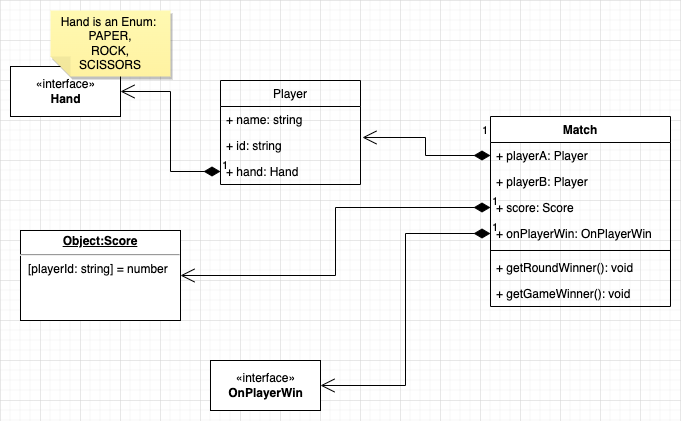

The diagram above was exported from draw.io. Its source (the exported page's mxGraphModel, read from the mxfile embedded in the PNG):
<mxGraphModel dx="786" dy="427" grid="1" gridSize="10" guides="1" tooltips="1" connect="1" arrows="1" fold="1" page="1" pageScale="1" pageWidth="850" pageHeight="1100" math="0" shadow="0">
  <root>
    <mxCell id="0" />
    <mxCell id="1" parent="0" />
    <mxCell id="xsu3ew-lIr4RjSt6aJ6X-3" value="Player" style="swimlane;fontStyle=0;childLayout=stackLayout;horizontal=1;startSize=26;fillColor=none;horizontalStack=0;resizeParent=1;resizeParentMax=0;resizeLast=0;collapsible=1;marginBottom=0;" vertex="1" parent="1">
      <mxGeometry x="260" y="200" width="140" height="104" as="geometry" />
    </mxCell>
    <mxCell id="xsu3ew-lIr4RjSt6aJ6X-4" value="+ name: string" style="text;strokeColor=none;fillColor=none;align=left;verticalAlign=top;spacingLeft=4;spacingRight=4;overflow=hidden;rotatable=0;points=[[0,0.5],[1,0.5]];portConstraint=eastwest;" vertex="1" parent="xsu3ew-lIr4RjSt6aJ6X-3">
      <mxGeometry y="26" width="140" height="26" as="geometry" />
    </mxCell>
    <mxCell id="xsu3ew-lIr4RjSt6aJ6X-5" value="+ id: string" style="text;strokeColor=none;fillColor=none;align=left;verticalAlign=top;spacingLeft=4;spacingRight=4;overflow=hidden;rotatable=0;points=[[0,0.5],[1,0.5]];portConstraint=eastwest;" vertex="1" parent="xsu3ew-lIr4RjSt6aJ6X-3">
      <mxGeometry y="52" width="140" height="26" as="geometry" />
    </mxCell>
    <mxCell id="xsu3ew-lIr4RjSt6aJ6X-6" value="+ hand: Hand" style="text;strokeColor=none;fillColor=none;align=left;verticalAlign=top;spacingLeft=4;spacingRight=4;overflow=hidden;rotatable=0;points=[[0,0.5],[1,0.5]];portConstraint=eastwest;" vertex="1" parent="xsu3ew-lIr4RjSt6aJ6X-3">
      <mxGeometry y="78" width="140" height="26" as="geometry" />
    </mxCell>
    <mxCell id="xsu3ew-lIr4RjSt6aJ6X-7" value="«interface»&lt;br&gt;&lt;b&gt;Hand&lt;/b&gt;" style="html=1;" vertex="1" parent="1">
      <mxGeometry x="50" y="186" width="110" height="50" as="geometry" />
    </mxCell>
    <mxCell id="xsu3ew-lIr4RjSt6aJ6X-9" value="Hand is an Enum:&amp;nbsp;&lt;br&gt;PAPER,&lt;br&gt;ROCK,&lt;br&gt;SCISSORS" style="shape=note;whiteSpace=wrap;html=1;backgroundOutline=1;fontColor=#000000;darkOpacity=0.05;fillColor=#FFF9B2;strokeColor=none;fillStyle=solid;direction=west;gradientDirection=north;gradientColor=#FFF2A1;shadow=1;size=20;pointerEvents=1;" vertex="1" parent="1">
      <mxGeometry x="90" y="130" width="120" height="66" as="geometry" />
    </mxCell>
    <mxCell id="xsu3ew-lIr4RjSt6aJ6X-10" value="Match" style="swimlane;fontStyle=1;align=center;verticalAlign=top;childLayout=stackLayout;horizontal=1;startSize=26;horizontalStack=0;resizeParent=1;resizeParentMax=0;resizeLast=0;collapsible=1;marginBottom=0;" vertex="1" parent="1">
      <mxGeometry x="530" y="236" width="180" height="190" as="geometry" />
    </mxCell>
    <mxCell id="xsu3ew-lIr4RjSt6aJ6X-11" value="+ playerA: Player&#10;" style="text;strokeColor=none;fillColor=none;align=left;verticalAlign=top;spacingLeft=4;spacingRight=4;overflow=hidden;rotatable=0;points=[[0,0.5],[1,0.5]];portConstraint=eastwest;" vertex="1" parent="xsu3ew-lIr4RjSt6aJ6X-10">
      <mxGeometry y="26" width="180" height="26" as="geometry" />
    </mxCell>
    <mxCell id="xsu3ew-lIr4RjSt6aJ6X-14" value="+ playerB: Player&#10;" style="text;strokeColor=none;fillColor=none;align=left;verticalAlign=top;spacingLeft=4;spacingRight=4;overflow=hidden;rotatable=0;points=[[0,0.5],[1,0.5]];portConstraint=eastwest;" vertex="1" parent="xsu3ew-lIr4RjSt6aJ6X-10">
      <mxGeometry y="52" width="180" height="26" as="geometry" />
    </mxCell>
    <mxCell id="xsu3ew-lIr4RjSt6aJ6X-31" value="+ score: Score&#10;" style="text;strokeColor=none;fillColor=none;align=left;verticalAlign=top;spacingLeft=4;spacingRight=4;overflow=hidden;rotatable=0;points=[[0,0.5],[1,0.5]];portConstraint=eastwest;" vertex="1" parent="xsu3ew-lIr4RjSt6aJ6X-10">
      <mxGeometry y="78" width="180" height="26" as="geometry" />
    </mxCell>
    <mxCell id="xsu3ew-lIr4RjSt6aJ6X-19" value="+ onPlayerWin: OnPlayerWin&#10;&#10;" style="text;strokeColor=none;fillColor=none;align=left;verticalAlign=top;spacingLeft=4;spacingRight=4;overflow=hidden;rotatable=0;points=[[0,0.5],[1,0.5]];portConstraint=eastwest;" vertex="1" parent="xsu3ew-lIr4RjSt6aJ6X-10">
      <mxGeometry y="104" width="180" height="26" as="geometry" />
    </mxCell>
    <mxCell id="xsu3ew-lIr4RjSt6aJ6X-12" value="" style="line;strokeWidth=1;fillColor=none;align=left;verticalAlign=middle;spacingTop=-1;spacingLeft=3;spacingRight=3;rotatable=0;labelPosition=right;points=[];portConstraint=eastwest;strokeColor=inherit;" vertex="1" parent="xsu3ew-lIr4RjSt6aJ6X-10">
      <mxGeometry y="130" width="180" height="8" as="geometry" />
    </mxCell>
    <mxCell id="xsu3ew-lIr4RjSt6aJ6X-13" value="+ getRoundWinner(): void" style="text;strokeColor=none;fillColor=none;align=left;verticalAlign=top;spacingLeft=4;spacingRight=4;overflow=hidden;rotatable=0;points=[[0,0.5],[1,0.5]];portConstraint=eastwest;" vertex="1" parent="xsu3ew-lIr4RjSt6aJ6X-10">
      <mxGeometry y="138" width="180" height="26" as="geometry" />
    </mxCell>
    <mxCell id="xsu3ew-lIr4RjSt6aJ6X-28" value="+ getGameWinner(): void" style="text;strokeColor=none;fillColor=none;align=left;verticalAlign=top;spacingLeft=4;spacingRight=4;overflow=hidden;rotatable=0;points=[[0,0.5],[1,0.5]];portConstraint=eastwest;" vertex="1" parent="xsu3ew-lIr4RjSt6aJ6X-10">
      <mxGeometry y="164" width="180" height="26" as="geometry" />
    </mxCell>
    <mxCell id="xsu3ew-lIr4RjSt6aJ6X-16" value="&lt;p style=&quot;margin:0px;margin-top:4px;text-align:center;text-decoration:underline;&quot;&gt;&lt;b&gt;Object:Score&lt;/b&gt;&lt;/p&gt;&lt;hr&gt;&lt;p style=&quot;margin:0px;margin-left:8px;&quot;&gt;[playerId: string] = number&lt;br&gt;&lt;br&gt;&lt;/p&gt;" style="verticalAlign=top;align=left;overflow=fill;fontSize=12;fontFamily=Helvetica;html=1;" vertex="1" parent="1">
      <mxGeometry x="60" y="350" width="160" height="90" as="geometry" />
    </mxCell>
    <mxCell id="xsu3ew-lIr4RjSt6aJ6X-17" value="«interface»&lt;br&gt;&lt;b&gt;OnPlayerWin&lt;/b&gt;" style="html=1;" vertex="1" parent="1">
      <mxGeometry x="250" y="480" width="110" height="50" as="geometry" />
    </mxCell>
    <mxCell id="xsu3ew-lIr4RjSt6aJ6X-30" value="1" style="endArrow=open;html=1;endSize=12;startArrow=diamondThin;startSize=14;startFill=1;edgeStyle=orthogonalEdgeStyle;align=left;verticalAlign=bottom;rounded=0;exitX=0;exitY=0.5;exitDx=0;exitDy=0;entryX=1.014;entryY=0.192;entryDx=0;entryDy=0;entryPerimeter=0;" edge="1" parent="1" source="xsu3ew-lIr4RjSt6aJ6X-11" target="xsu3ew-lIr4RjSt6aJ6X-5">
      <mxGeometry x="-0.8686" y="-16" relative="1" as="geometry">
        <mxPoint x="510" y="274.5" as="sourcePoint" />
        <mxPoint x="670" y="274.5" as="targetPoint" />
        <mxPoint as="offset" />
      </mxGeometry>
    </mxCell>
    <mxCell id="xsu3ew-lIr4RjSt6aJ6X-32" value="1" style="endArrow=open;html=1;endSize=12;startArrow=diamondThin;startSize=14;startFill=1;edgeStyle=orthogonalEdgeStyle;align=left;verticalAlign=bottom;rounded=0;entryX=1;entryY=0.5;entryDx=0;entryDy=0;exitX=0;exitY=0.5;exitDx=0;exitDy=0;" edge="1" parent="1" source="xsu3ew-lIr4RjSt6aJ6X-31" target="xsu3ew-lIr4RjSt6aJ6X-16">
      <mxGeometry x="-1" y="3" relative="1" as="geometry">
        <mxPoint x="340" y="340" as="sourcePoint" />
        <mxPoint x="500" y="340" as="targetPoint" />
      </mxGeometry>
    </mxCell>
    <mxCell id="xsu3ew-lIr4RjSt6aJ6X-33" value="1" style="endArrow=open;html=1;endSize=12;startArrow=diamondThin;startSize=14;startFill=1;edgeStyle=orthogonalEdgeStyle;align=left;verticalAlign=bottom;rounded=0;entryX=1;entryY=0.5;entryDx=0;entryDy=0;" edge="1" parent="1" source="xsu3ew-lIr4RjSt6aJ6X-19" target="xsu3ew-lIr4RjSt6aJ6X-17">
      <mxGeometry x="-1" y="3" relative="1" as="geometry">
        <mxPoint x="340" y="340" as="sourcePoint" />
        <mxPoint x="500" y="340" as="targetPoint" />
      </mxGeometry>
    </mxCell>
    <mxCell id="xsu3ew-lIr4RjSt6aJ6X-34" value="1" style="endArrow=open;html=1;endSize=12;startArrow=diamondThin;startSize=14;startFill=1;edgeStyle=orthogonalEdgeStyle;align=left;verticalAlign=bottom;rounded=0;exitX=0;exitY=0.5;exitDx=0;exitDy=0;entryX=1;entryY=0.5;entryDx=0;entryDy=0;" edge="1" parent="1" source="xsu3ew-lIr4RjSt6aJ6X-6" target="xsu3ew-lIr4RjSt6aJ6X-7">
      <mxGeometry x="-1" y="3" relative="1" as="geometry">
        <mxPoint x="340" y="340" as="sourcePoint" />
        <mxPoint x="500" y="340" as="targetPoint" />
      </mxGeometry>
    </mxCell>
  </root>
</mxGraphModel>